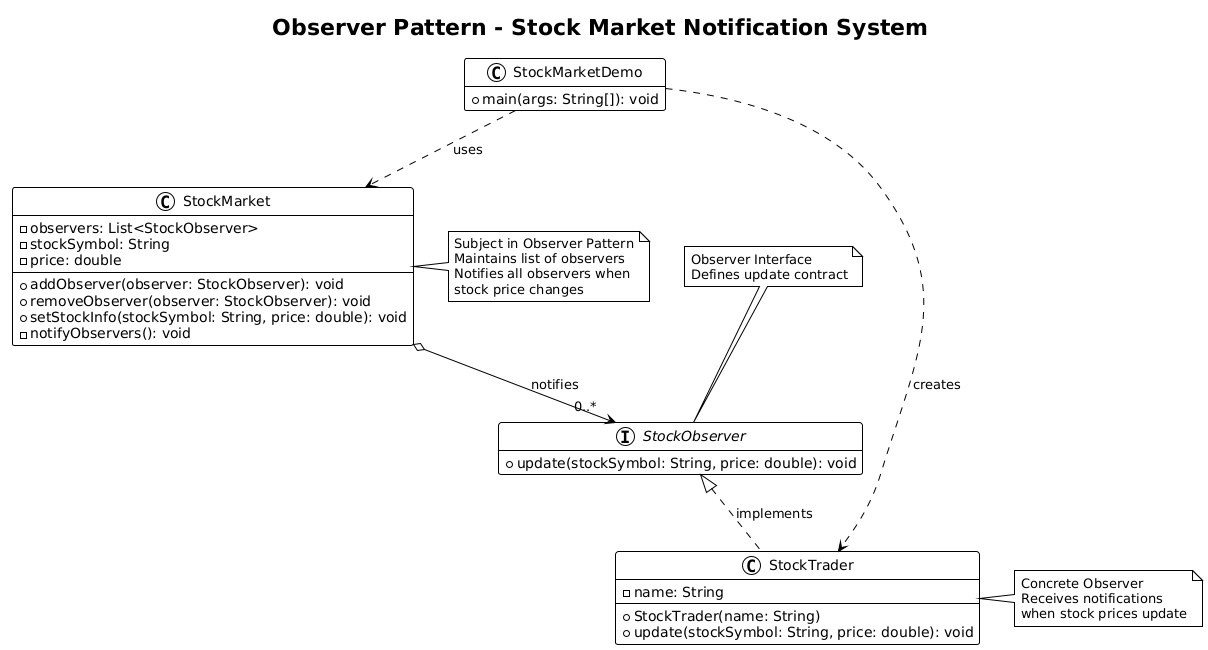

The diagram above was rendered by PlantUML. Its source (embedded in the PNG):
@startuml
!theme plain
hide empty members
title Observer Pattern - Stock Market Notification System

interface StockObserver {
    +update(stockSymbol: String, price: double): void
}

class StockMarket {
    -observers: List<StockObserver>
    -stockSymbol: String
    -price: double
    +addObserver(observer: StockObserver): void
    +removeObserver(observer: StockObserver): void
    +setStockInfo(stockSymbol: String, price: double): void
    -notifyObservers(): void
}

class StockTrader {
    -name: String
    +StockTrader(name: String)
    +update(stockSymbol: String, price: double): void
}

class StockMarketDemo {
    +main(args: String[]): void
}

StockObserver <|.. StockTrader : implements
StockMarket o--> "0..*" StockObserver : notifies
StockMarketDemo ..> StockMarket : uses
StockMarketDemo ..> StockTrader : creates

note right of StockMarket
  Subject in Observer Pattern
  Maintains list of observers
  Notifies all observers when
  stock price changes
end note

note right of StockTrader
  Concrete Observer
  Receives notifications
  when stock prices update
end note

note top of StockObserver
  Observer Interface
  Defines update contract
end note
@enduml